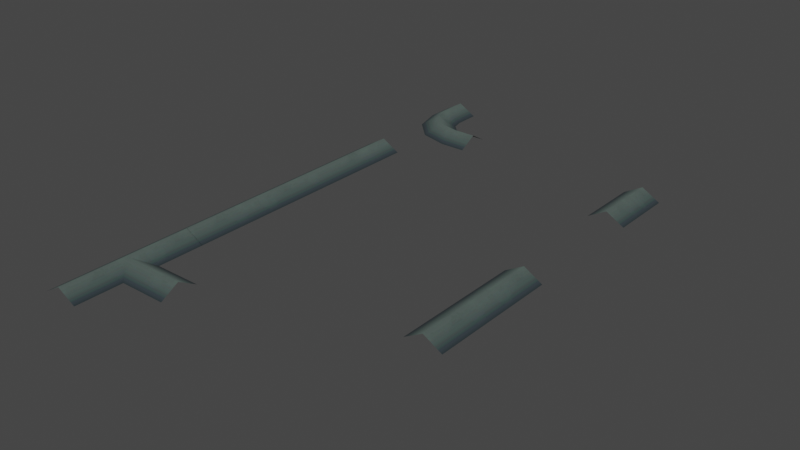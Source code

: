 # Source: floor_pipes_modelset.blend  (saved by Blender 3.4.6; exported with 4.5.12 LTS)
import bpy
from mathutils import Matrix  # noqa: F401  (used for matrix-valued properties, if any)

bpy.ops.wm.read_factory_settings(use_empty=True)
scene = bpy.context.scene
scene.name = 'Scene'

# ---- collections
col_collection = bpy.data.collections.new('Collection'); scene.collection.children.link(col_collection)

# ---- images (referenced by path relative to the original .blend; pixels are not part of the script)
import os
ASSET_DIR = os.environ.get("B2B_ASSET_DIR", "")  # directory of the original .blend (textures are referenced by path, not embedded)
HERE = os.path.dirname(os.path.abspath(__file__))  # packed textures are extracted next to this script under _unpacked/

def load_image(name, relpath, width, height, colorspace="sRGB"):
    """Load a texture the original file referenced (path relative to the .blend, or extracted next to this script)."""
    p = next((c for c in (os.path.join(HERE, relpath), os.path.join(ASSET_DIR, relpath)) if relpath and os.path.exists(c)), "")
    if p:
        img = bpy.data.images.load(p, check_existing=True)
        img.name = name
    else:  # same state as the original file: an image datablock whose file is absent (Cycles renders it pink)
        img = bpy.data.images.new(name, width, height)
        img.source = "FILE"
        img.filepath = "//" + (relpath or name)
    img.colorspace_settings.name = colorspace
    return img
img_image_0 = load_image('Image_0', '_unpacked/Image_0.2d85043c.png', 256, 512, 'sRGB')

# ---- materials (node trees are filled in below, after node groups)
mat_metalbits01 = bpy.data.materials.new('metalbits01')
mat_metalbits01.use_backface_culling = True
mat_metalbits01.use_transparent_shadow = False

# ---- material node trees
mat_metalbits01.use_nodes = True; mat_metalbits01.node_tree.nodes.clear()
_N = mat_metalbits01.node_tree.nodes; _L = mat_metalbits01.node_tree.links
n0 = _N.new('ShaderNodeBsdfPrincipled'); n0.name = 'Principled BSDF'; n0.location = (10, 300)
n0.distribution = 'GGX'
n0.subsurface_method = 'RANDOM_WALK_SKIN'
n0.inputs[2].default_value = 1.0
n0.inputs[27].default_value = (0.0, 0.0, 0.0, 1.0)
n0.inputs[28].default_value = 1.0
n1 = _N.new('ShaderNodeOutputMaterial'); n1.name = 'Material Output'; n1.location = (320, 270)
n2 = _N.new('ShaderNodeTexImage'); n2.name = 'Image Texture'; n2.location = (-440, 210)
n2.label = 'BASE COLOR'
n2.image = img_image_0
_L.new(n0.outputs[0], n1.inputs[0])
_L.new(n2.outputs[0], n0.inputs[0])
_L.new(n2.outputs[1], n0.inputs[4])
n1.is_active_output = True

# ---- world
world_world = bpy.data.worlds.new('World'); scene.world = world_world
world_world.use_nodes = True; world_world.node_tree.nodes.clear()
_N = world_world.node_tree.nodes; _L = world_world.node_tree.links
n0 = _N.new('ShaderNodeOutputWorld'); n0.name = 'World Output'; n0.location = (300, 300)
n1 = _N.new('ShaderNodeBackground'); n1.name = 'Background'; n1.location = (10, 300)
n1.inputs[0].default_value = (0.05088, 0.05088, 0.05088, 1.0)
_L.new(n1.outputs[0], n0.inputs[0])
n0.is_active_output = True
world_world.color = (0.05088, 0.05088, 0.05088)
world_world.use_sun_shadow = False
world_world.sun_shadow_jitter_overblur = 0.0

# ---- meshes
me_rsrc_world_prop_outershell_metal_parts_floor_pipes_meshsets_pip = bpy.data.meshes.new('rsrc.world.prop.outershell.metal_parts.floor_pipes-MeshSets[pip')
me_rsrc_world_prop_outershell_metal_parts_floor_pipes_meshsets_pip.from_pydata([(-0.14, 0.0, 0.502), (-0.14, 0.0, 0.3), (0.0, -0.08, 0.502), (0.0, -0.08, 0.3), (0.14, 0.0, 0.502), (-0.08105, 0.0, 0.08), (0.14, 6.12e-09, 0.3), (0.04019, -0.08, 0.15), (0.1614, 1.224e-08, 0.22), (0.08, 0.0, -0.08105), (0.15, -0.08, 0.04019), (0.3, 0.0, -0.14), (0.22, 1.224e-08, 0.1614), (0.3, -0.08, -1.093e-08), (0.502, 0.0, -0.14), (0.3, 6.12e-09, 0.14), (0.502, -0.08, 2.186e-08), (0.502, 0.0, 0.14)], [], [(0, 1, 2), (3, 2, 1), (2, 3, 4), (5, 3, 1), (6, 4, 3), (5, 7, 3), (7, 6, 3), (7, 8, 6), (9, 7, 5), (10, 8, 7), (9, 10, 7), (11, 10, 9), (10, 12, 8), (11, 13, 10), (13, 12, 10), (11, 14, 13), (13, 15, 12), (16, 13, 14), (13, 16, 15), (17, 15, 16)])
me_rsrc_world_prop_outershell_metal_parts_floor_pipes_meshsets_pip.polygons.foreach_set('use_smooth', [True] * 20)
_uv = me_rsrc_world_prop_outershell_metal_parts_floor_pipes_meshsets_pip.uv_layers.new(name='UVMap')
_uv.uv.foreach_set('vector', [0.0, 0.659, 0.12, 0.659, 0.0, 0.701, 0.12, 0.701, 0.0, 0.701, 0.12, 0.659, 0.0, 0.701, 0.12, 0.701, 0.0, 0.659, 0.225, 0.659, 0.12, 0.701, 0.12, 0.659, 0.12, 0.659, 0.0, 0.659, 0.12, 0.701, 0.225, 0.659, 0.225, 0.701, 0.12, 0.701, 0.225, 0.701, 0.12, 0.659, 0.12, 0.701, 0.225, 0.701, 0.225, 0.659, 0.12, 0.659, 0.325, 0.659, 0.225, 0.701, 0.225, 0.659, 0.325, 0.701, 0.225, 0.659, 0.225, 0.701, 0.325, 0.659, 0.325, 0.701, 0.225, 0.701, 0.45, 0.659, 0.325, 0.701, 0.325, 0.659, 0.325, 0.701, 0.325, 0.659, 0.225, 0.659, 0.45, 0.659, 0.45, 0.701, 0.325, 0.701, 0.45, 0.701, 0.325, 0.659, 0.325, 0.701, 0.45, 0.659, 0.575, 0.659, 0.45, 0.701, 0.45, 0.701, 0.45, 0.659, 0.325, 0.659, 0.575, 0.701, 0.45, 0.701, 0.575, 0.659, 0.45, 0.701, 0.575, 0.701, 0.45, 0.659, 0.575, 0.659, 0.45, 0.659, 0.575, 0.701])
me_rsrc_world_prop_outershell_metal_parts_floor_pipes_meshsets_pip.materials.append(mat_metalbits01)
me_rsrc_world_prop_outershell_metal_parts_floor_pipes_meshsets_pip.update()
me_rsrc_world_prop_outershell_metal_parts_floor_pipes_meshsets_pip.normals_split_custom_set([tuple(v) for v in zip(*[iter([-0.4961, -0.8682, 0.0, -0.4952, -0.8666, -0.0609, -1.18e-05, -1.0, 0.0, -0.041, -0.9991, -0.01099, -1.18e-05, -1.0, 0.0, -0.4952, -0.8666, -0.0609, -1.18e-05, -1.0, 0.0, -0.041, -0.9991, -0.01099, 0.4961, -0.8682, -1.226e-08, -0.4297, -0.8682, -0.2481, -0.041, -0.9991, -0.01099, -0.4952, -0.8666, -0.0609, 0.4949, -0.8661, 0.07048, 0.4961, -0.8682, -1.226e-08, -0.041, -0.9991, -0.01099, -0.4297, -0.8682, -0.2481, -0.07117, -0.9966, -0.04109, -0.041, -0.9991, -0.01099, -0.07117, -0.9966, -0.04109, 0.4949, -0.8661, 0.07048, -0.041, -0.9991, -0.01099, -0.07117, -0.9966, -0.04109, 0.4297, -0.8682, 0.2481, 0.4949, -0.8661, 0.07048, -0.2481, -0.8682, -0.4297, -0.07117, -0.9966, -0.04109, -0.4297, -0.8682, -0.2481, -0.04109, -0.9966, -0.07117, 0.4297, -0.8682, 0.2481, -0.07117, -0.9966, -0.04109, -0.2481, -0.8682, -0.4297, -0.04109, -0.9966, -0.07117, -0.07117, -0.9966, -0.04109, -0.0609, -0.8666, -0.4952, -0.04109, -0.9966, -0.07117, -0.2481, -0.8682, -0.4297, -0.04109, -0.9966, -0.07117, 0.2481, -0.8682, 0.4297, 0.4297, -0.8682, 0.2481, -0.0609, -0.8666, -0.4952, -0.01099, -0.9991, -0.04102, -0.04109, -0.9966, -0.07117, -0.01099, -0.9991, -0.04102, 0.2481, -0.8682, 0.4297, -0.04109, -0.9966, -0.07117, -0.0609, -0.8666, -0.4952, 3.266e-08, -0.8682, -0.4961, -0.01099, -0.9991, -0.04102, -0.01099, -0.9991, -0.04102, 0.07048, -0.8661, 0.4949, 0.2481, -0.8682, 0.4297, 1.175e-08, -1.0, 1.189e-05, -0.01099, -0.9991, -0.04102, 3.266e-08, -0.8682, -0.4961, -0.01099, -0.9991, -0.04102, 1.175e-08, -1.0, 1.189e-05, 0.07048, -0.8661, 0.4949, 0.0, -0.8682, 0.4961, 0.07048, -0.8661, 0.4949, 1.175e-08, -1.0, 1.189e-05])] * 3)])
me_rsrc_world_prop_outershell_metal_parts_floor_pipes_meshsets = bpy.data.meshes.new('rsrc.world.prop.outershell.metal_parts.floor_pipes-MeshSets')
me_rsrc_world_prop_outershell_metal_parts_floor_pipes_meshsets.from_pydata([(-0.14, 0.0, 0.502), (-0.14, 0.0, -0.502), (0.0, -0.08, 0.502), (0.0, -0.08, -0.502), (0.14, 0.0, 0.502), (0.14, 0.0, -0.502), (-0.002, 0.0, -0.14), (0.502, 0.0, -0.14), (-0.002, -0.08, -2.194e-08), (0.502, -0.08, 2.194e-08), (-0.002, 0.0, 0.14), (0.502, 0.0, 0.14)], [], [(0, 1, 2), (3, 2, 1), (2, 3, 4), (5, 4, 3), (6, 7, 8), (9, 8, 7), (8, 9, 10), (11, 10, 9)])
me_rsrc_world_prop_outershell_metal_parts_floor_pipes_meshsets.polygons.foreach_set('use_smooth', [True] * 8)
_uv = me_rsrc_world_prop_outershell_metal_parts_floor_pipes_meshsets.uv_layers.new(name='UVMap')
_uv.uv.foreach_set('vector', [0.5, 0.659, 1.0, 0.659, 0.5, 0.7014, 1.0, 0.7014, 0.5, 0.7014, 1.0, 0.659, 0.5, 0.7014, 1.0, 0.7014, 0.5, 0.659, 1.0, 0.659, 0.5, 0.659, 1.0, 0.7014, 0.25, 0.659, 0.5, 0.659, 0.25, 0.7014, 0.5, 0.7014, 0.25, 0.7014, 0.5, 0.659, 0.25, 0.7014, 0.5, 0.7014, 0.25, 0.659, 0.5, 0.659, 0.25, 0.659, 0.5, 0.7014])
me_rsrc_world_prop_outershell_metal_parts_floor_pipes_meshsets.materials.append(mat_metalbits01)
me_rsrc_world_prop_outershell_metal_parts_floor_pipes_meshsets.update()
me_rsrc_world_prop_outershell_metal_parts_floor_pipes_meshsets.normals_split_custom_set([tuple(v) for v in zip(*[iter([-0.4961, -0.8682, 0.0, -0.4961, -0.8682, 0.0, 2.469e-06, -1.0, 0.0, -2.469e-06, -1.0, 0.0, 2.469e-06, -1.0, 0.0, -0.4961, -0.8682, 0.0, 2.469e-06, -1.0, 0.0, -2.469e-06, -1.0, 0.0, 0.4961, -0.8682, 0.0, 0.4961, -0.8682, 0.0, 0.4961, -0.8682, 0.0, -2.469e-06, -1.0, 0.0, 0.0, -0.8682, -0.4961, 1.84e-08, -0.8682, -0.4961, -1.06e-08, -1.0, 1.455e-05, 1.06e-08, -1.0, -1.458e-05, -1.06e-08, -1.0, 1.455e-05, 1.84e-08, -0.8682, -0.4961, -1.06e-08, -1.0, 1.455e-05, 1.06e-08, -1.0, -1.458e-05, -1.84e-08, -0.8682, 0.4961, 0.0, -0.8682, 0.4961, -1.84e-08, -0.8682, 0.4961, 1.06e-08, -1.0, -1.458e-05])] * 3)])
me_rsrc_world_prop_outershell_metal_parts_floor_pipes_meshsets_001 = bpy.data.meshes.new('rsrc.world.prop.outershell.metal_parts.floor_pipes-MeshSets.001')
me_rsrc_world_prop_outershell_metal_parts_floor_pipes_meshsets_001.from_pydata([(-0.14, 0.0, 0.0), (-0.14, 0.0, -0.502), (0.0, -0.08, 0.0), (0.0, -0.08, -0.502), (0.14, 0.0, 0.0), (0.14, 0.0, -0.502)], [], [(0, 1, 2), (3, 2, 1), (2, 3, 4), (5, 4, 3)])
me_rsrc_world_prop_outershell_metal_parts_floor_pipes_meshsets_001.polygons.foreach_set('use_smooth', [True] * 4)
_uv = me_rsrc_world_prop_outershell_metal_parts_floor_pipes_meshsets_001.uv_layers.new(name='UVMap')
_uv.uv.foreach_set('vector', [0.5, 0.659, 1.0, 0.659, 0.5, 0.7014, 1.0, 0.7014, 0.5, 0.7014, 1.0, 0.659, 0.5, 0.7014, 1.0, 0.7014, 0.5, 0.659, 1.0, 0.659, 0.5, 0.659, 1.0, 0.7014])
me_rsrc_world_prop_outershell_metal_parts_floor_pipes_meshsets_001.materials.append(mat_metalbits01)
me_rsrc_world_prop_outershell_metal_parts_floor_pipes_meshsets_001.update()
me_rsrc_world_prop_outershell_metal_parts_floor_pipes_meshsets_001.normals_split_custom_set([tuple(v) for v in zip(*[iter([-0.4961, -0.8682, 0.0, -0.4961, -0.8682, 0.0, 1.475e-05, -1.0, 0.0, -1.475e-05, -1.0, 0.0, 1.475e-05, -1.0, 0.0, -0.4961, -0.8682, 0.0, 1.475e-05, -1.0, 0.0, -1.475e-05, -1.0, 0.0, 0.4961, -0.8682, 0.0, 0.4961, -0.8682, 0.0, 0.4961, -0.8682, 0.0, -1.475e-05, -1.0, 0.0])] * 3)])
me_rsrc_world_prop_outershell_metal_parts_floor_pipes_meshsets_002 = bpy.data.meshes.new('rsrc.world.prop.outershell.metal_parts.floor_pipes-MeshSets.002')
me_rsrc_world_prop_outershell_metal_parts_floor_pipes_meshsets_002.from_pydata([(-0.14, 0.0, 0.502), (-0.14, 0.0, -0.502), (0.0, -0.08, 0.502), (0.0, -0.08, -0.502), (0.14, 0.0, 0.502), (0.14, 0.0, -0.502)], [], [(0, 1, 2), (3, 2, 1), (2, 3, 4), (5, 4, 3)])
me_rsrc_world_prop_outershell_metal_parts_floor_pipes_meshsets_002.polygons.foreach_set('use_smooth', [True] * 4)
_uv = me_rsrc_world_prop_outershell_metal_parts_floor_pipes_meshsets_002.uv_layers.new(name='UVMap')
_uv.uv.foreach_set('vector', [0.5, 0.659, 1.0, 0.659, 0.5, 0.7014, 1.0, 0.7014, 0.5, 0.7014, 1.0, 0.659, 0.5, 0.7014, 1.0, 0.7014, 0.5, 0.659, 1.0, 0.659, 0.5, 0.659, 1.0, 0.7014])
me_rsrc_world_prop_outershell_metal_parts_floor_pipes_meshsets_002.materials.append(mat_metalbits01)
me_rsrc_world_prop_outershell_metal_parts_floor_pipes_meshsets_002.update()
me_rsrc_world_prop_outershell_metal_parts_floor_pipes_meshsets_002.normals_split_custom_set([tuple(v) for v in zip(*[iter([-0.4961, -0.8682, 0.0, -0.4961, -0.8682, 0.0, 2.469e-06, -1.0, 0.0, -2.469e-06, -1.0, 0.0, 2.469e-06, -1.0, 0.0, -0.4961, -0.8682, 0.0, 2.469e-06, -1.0, 0.0, -2.469e-06, -1.0, 0.0, 0.4961, -0.8682, 0.0, 0.4961, -0.8682, 0.0, 0.4961, -0.8682, 0.0, -2.469e-06, -1.0, 0.0])] * 3)])
me_rsrc_world_prop_outershell_metal_parts_floor_pipes_meshsets_003 = bpy.data.meshes.new('rsrc.world.prop.outershell.metal_parts.floor_pipes-MeshSets.003')
me_rsrc_world_prop_outershell_metal_parts_floor_pipes_meshsets_003.from_pydata([(-0.14, 0.0, 0.502), (-0.14, 0.0, -1.502), (0.0, -0.08, 0.502), (0.0, -0.08, -1.502), (0.14, 0.0, 0.502), (0.14, 0.0, -1.502)], [], [(0, 1, 2), (3, 2, 1), (2, 3, 4), (5, 4, 3)])
me_rsrc_world_prop_outershell_metal_parts_floor_pipes_meshsets_003.polygons.foreach_set('use_smooth', [True] * 4)
_uv = me_rsrc_world_prop_outershell_metal_parts_floor_pipes_meshsets_003.uv_layers.new(name='UVMap')
_uv.uv.foreach_set('vector', [0.0, 0.659, 1.0, 0.659, 0.0, 0.7014, 1.0, 0.7014, 0.0, 0.7014, 1.0, 0.659, 0.0, 0.7014, 1.0, 0.7014, 0.0, 0.659, 1.0, 0.659, 0.0, 0.659, 1.0, 0.7014])
me_rsrc_world_prop_outershell_metal_parts_floor_pipes_meshsets_003.materials.append(mat_metalbits01)
me_rsrc_world_prop_outershell_metal_parts_floor_pipes_meshsets_003.update()
me_rsrc_world_prop_outershell_metal_parts_floor_pipes_meshsets_003.normals_split_custom_set([tuple(v) for v in zip(*[iter([-0.4961, -0.8682, 0.0, -0.4961, -0.8682, 0.0, -4.523e-06, -1.0, 0.0, 4.523e-06, -1.0, 0.0, -4.523e-06, -1.0, 0.0, -0.4961, -0.8682, 0.0, -4.523e-06, -1.0, 0.0, 4.523e-06, -1.0, 0.0, 0.4961, -0.8682, 0.0, 0.4961, -0.8682, 0.0, 0.4961, -0.8682, 0.0, 4.523e-06, -1.0, 0.0])] * 3)])

# ---- objects
ob_metal_parts_floor_pipes_meshsets_pipe_floor_l01__mesh_0 = bpy.data.objects.new('metal_parts.floor_pipes-MeshSets[pipe_floor_L01].Mesh[0]', me_rsrc_world_prop_outershell_metal_parts_floor_pipes_meshsets_pip)
ob_metal_parts_floor_pipes_meshsets_pipe_floor_t__mesh_0 = bpy.data.objects.new('metal_parts.floor_pipes-MeshSets[pipe_floor_T].Mesh[0]', me_rsrc_world_prop_outershell_metal_parts_floor_pipes_meshsets)
ob_metal_parts_floor_pipes_meshsets_pipe_floor_half__mesh_0 = bpy.data.objects.new('metal_parts.floor_pipes-MeshSets[pipe_floor_half].Mesh[0]', me_rsrc_world_prop_outershell_metal_parts_floor_pipes_meshsets_001)
ob_metal_parts_floor_pipes_meshsets_pipe_floor_x1__mesh_0 = bpy.data.objects.new('metal_parts.floor_pipes-MeshSets[pipe_floor_x1].Mesh[0]', me_rsrc_world_prop_outershell_metal_parts_floor_pipes_meshsets_002)
ob_metal_parts_floor_pipes_meshsets_pipe_floor_x2__mesh_0 = bpy.data.objects.new('metal_parts.floor_pipes-MeshSets[pipe_floor_x2].Mesh[0]', me_rsrc_world_prop_outershell_metal_parts_floor_pipes_meshsets_003)

# ---- transforms, parenting, visibility, modifiers, constraints
ob_metal_parts_floor_pipes_meshsets_pipe_floor_l01__mesh_0.location = (0.0, 0.0, 0.0)
ob_metal_parts_floor_pipes_meshsets_pipe_floor_l01__mesh_0.rotation_mode = 'QUATERNION'
ob_metal_parts_floor_pipes_meshsets_pipe_floor_l01__mesh_0.rotation_quaternion = (0.7071, -0.7071, -1.57e-16, -9.358e-24)
ob_metal_parts_floor_pipes_meshsets_pipe_floor_t__mesh_0.location = (0.0, -3.0, 0.0)
ob_metal_parts_floor_pipes_meshsets_pipe_floor_t__mesh_0.rotation_mode = 'QUATERNION'
ob_metal_parts_floor_pipes_meshsets_pipe_floor_t__mesh_0.rotation_quaternion = (0.7071, -0.7071, -1.57e-16, -9.358e-24)
ob_metal_parts_floor_pipes_meshsets_pipe_floor_half__mesh_0.location = (2.0, 0.0, 0.0)
ob_metal_parts_floor_pipes_meshsets_pipe_floor_half__mesh_0.rotation_mode = 'QUATERNION'
ob_metal_parts_floor_pipes_meshsets_pipe_floor_half__mesh_0.rotation_quaternion = (0.7071, -0.7071, -1.57e-16, -9.358e-24)
ob_metal_parts_floor_pipes_meshsets_pipe_floor_x1__mesh_0.location = (2.0, -2.0, 0.0)
ob_metal_parts_floor_pipes_meshsets_pipe_floor_x1__mesh_0.rotation_mode = 'QUATERNION'
ob_metal_parts_floor_pipes_meshsets_pipe_floor_x1__mesh_0.rotation_quaternion = (0.7071, -0.7071, -1.57e-16, -9.358e-24)
ob_metal_parts_floor_pipes_meshsets_pipe_floor_x2__mesh_0.location = (0.0, -1.0, 0.0)
ob_metal_parts_floor_pipes_meshsets_pipe_floor_x2__mesh_0.rotation_mode = 'QUATERNION'
ob_metal_parts_floor_pipes_meshsets_pipe_floor_x2__mesh_0.rotation_quaternion = (0.7071, -0.7071, -1.57e-16, -9.358e-24)

# ---- collection membership
scene.collection.objects.link(ob_metal_parts_floor_pipes_meshsets_pipe_floor_l01__mesh_0)
scene.collection.objects.link(ob_metal_parts_floor_pipes_meshsets_pipe_floor_t__mesh_0)
scene.collection.objects.link(ob_metal_parts_floor_pipes_meshsets_pipe_floor_half__mesh_0)
scene.collection.objects.link(ob_metal_parts_floor_pipes_meshsets_pipe_floor_x1__mesh_0)
scene.collection.objects.link(ob_metal_parts_floor_pipes_meshsets_pipe_floor_x2__mesh_0)

# ---- scene / render settings (as saved in the file)
scene.frame_start = 1; scene.frame_end = 250; scene.frame_set(1)
scene.render.engine = 'BLENDER_EEVEE_NEXT'
scene.cycles.sampling_pattern = 'TABULATED_SOBOL'
scene.cycles.use_light_tree = False
scene.view_settings.view_transform = 'Filmic'
bpy.context.view_layer.update()

# ---- added for rendering (the .blend has no active camera and no usable light): camera, sun
cam_auto = bpy.data.cameras.new('AutoCamera')
cam_auto.lens = 50.0
cam_auto.sensor_width = 36.0
cam_auto.clip_end = 1000.0
ob_auto_camera = bpy.data.objects.new('AutoCamera', cam_auto)
scene.collection.objects.link(ob_auto_camera)
ob_auto_camera.location = (5.26375, -6.6165, 3.451)
ob_auto_camera.rotation_euler = (1.09748, -7.21219e-08, 0.694738)
scene.camera = ob_auto_camera
light_auto_sun = bpy.data.lights.new('AutoSun', 'SUN')
light_auto_sun.energy = 3.0
light_auto_sun.angle = 0.0523599
ob_auto_sun = bpy.data.objects.new('AutoSun', light_auto_sun)
scene.collection.objects.link(ob_auto_sun)
ob_auto_sun.rotation_euler = (0.872665, 0.174533, 0.523599)
bpy.context.view_layer.update()
